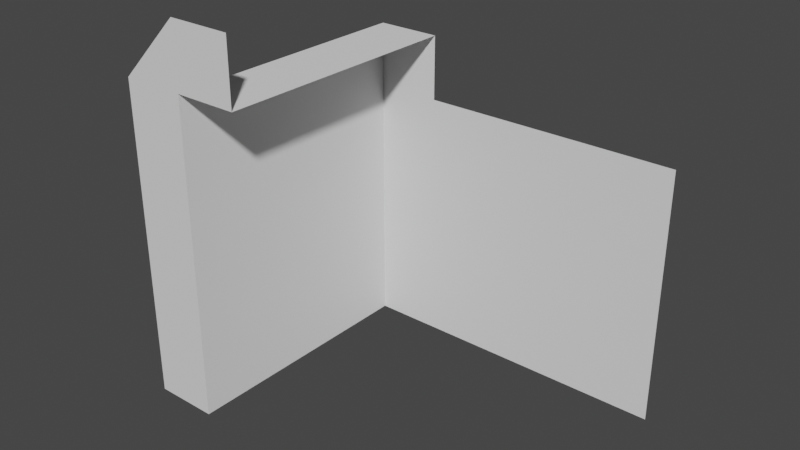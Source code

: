 # Source: nine_scale_template.blend  (saved by Blender 2.80.75; exported with 4.5.12 LTS)
import bpy
from mathutils import Matrix  # noqa: F401  (used for matrix-valued properties, if any)

bpy.ops.wm.read_factory_settings(use_empty=True)
scene = bpy.context.scene
scene.name = 'Scene'

# ---- world
world_world = bpy.data.worlds.new('World'); scene.world = world_world
world_world.use_nodes = True; world_world.node_tree.nodes.clear()
_N = world_world.node_tree.nodes; _L = world_world.node_tree.links
n0 = _N.new('ShaderNodeOutputWorld'); n0.name = 'World Output'; n0.location = (300, 300)
n1 = _N.new('ShaderNodeBackground'); n1.name = 'Background'; n1.location = (10, 300)
n1.inputs[0].default_value = (0.05088, 0.05088, 0.05088, 1.0)
_L.new(n1.outputs[0], n0.inputs[0])
n0.is_active_output = True
world_world.color = (0.05088, 0.05088, 0.05088)
world_world.use_sun_shadow = False
world_world.sun_shadow_jitter_overblur = 0.0

# ---- meshes
me_cube_004 = bpy.data.meshes.new('Cube.004')
me_cube_004.from_pydata([(-1.192e-07, 0.5, -0.5), (0.5, 0.5, -2.384e-07), (0.0, 0.5, -1.192e-07), (-1.192e-07, -0.5, -0.5), (0.5, -0.5, 0.0), (0.0, -0.5, 1.192e-07)], [], [(2, 0, 3, 5), (1, 2, 5, 4)])
_uv = me_cube_004.uv_layers.new(name='UVMap')
_uv.uv.foreach_set('vector', [0.625, 0.5, 0.625, 0.5, 0.625, 0.5, 0.625, 0.5, 0.625, 0.5, 0.625, 0.5, 0.625, 0.5, 0.625, 0.5])
me_cube_004.use_remesh_preserve_volume = False
me_cube_004.use_remesh_preserve_attributes = False
me_cube_004.use_mirror_vertex_groups = False
me_cube_004.update()
me_cube_005 = bpy.data.meshes.new('Cube.005')
me_cube_005.from_pydata([(1.0, -7.55e-08, -1.0), (1.0, 7.55e-08, 1.0), (-1.0, -7.55e-08, -1.0), (-1.0, 7.55e-08, 1.0)], [], [(3, 1, 0, 2)])
_uv = me_cube_005.uv_layers.new(name='UVMap')
_uv.uv.foreach_set('vector', [0.625, 0.5, 0.875, 0.5, 0.875, 0.75, 0.625, 0.75])
me_cube_005.use_remesh_preserve_volume = False
me_cube_005.use_remesh_preserve_attributes = False
me_cube_005.use_mirror_vertex_groups = False
me_cube_005.update()
me_cube_006 = bpy.data.meshes.new('Cube.006')
me_cube_006.from_pydata([(0.5, -7.55e-08, -1.0), (0.5, 7.55e-08, 1.0), (1.49e-07, 7.55e-08, 1.0), (-1.788e-07, -7.55e-08, -1.0), (1.49e-07, -0.5, 1.0), (-1.788e-07, -0.5, -1.0)], [], [(1, 0, 3, 2), (2, 3, 5, 4)])
_uv = me_cube_006.uv_layers.new(name='UVMap')
_uv.uv.foreach_set('vector', [0.625, 0.5, 0.625, 0.75, 0.625, 0.75, 0.625, 0.5, 0.625, 0.5, 0.625, 0.75, 0.625, 0.75, 0.625, 0.5])
me_cube_006.use_remesh_preserve_volume = False
me_cube_006.use_remesh_preserve_attributes = False
me_cube_006.use_mirror_vertex_groups = False
me_cube_006.update()
me_cube_007 = bpy.data.meshes.new('Cube.007')
me_cube_007.from_pydata([(0.5, -5.96e-08, -0.5), (-8.941e-08, -5.96e-08, -0.5), (0.5, -2.186e-08, 0.0), (0.0, 0.0, 0.0), (-8.941e-08, -0.5, -0.5), (0.5, -0.5, 5.96e-08), (0.0, -0.5, 1.192e-07)], [], [(0, 1, 3, 2), (3, 1, 4, 6), (2, 3, 6, 5)])
_uv = me_cube_007.uv_layers.new(name='UVMap')
_uv.uv.foreach_set('vector', [0.625, 0.5, 0.625, 0.5, 0.625, 0.5, 0.625, 0.5, 0.625, 0.5, 0.625, 0.5, 0.625, 0.5, 0.625, 0.5, 0.625, 0.5, 0.625, 0.5, 0.625, 0.5, 0.625, 0.5])
me_cube_007.use_remesh_preserve_volume = False
me_cube_007.use_remesh_preserve_attributes = False
me_cube_007.use_mirror_vertex_groups = False
me_cube_007.update()
me_cube_008 = bpy.data.meshes.new('Cube.008')
me_cube_008.from_pydata([(1.192e-07, 0.5, 1.0), (-1.192e-07, 0.5, -1.0), (1.192e-07, -0.5, 1.0), (-1.192e-07, -0.5, -1.0)], [], [(0, 1, 3, 2)])
_uv = me_cube_008.uv_layers.new(name='UVMap')
_uv.uv.foreach_set('vector', [0.625, 0.5, 0.625, 0.75, 0.625, 0.75, 0.625, 0.5])
me_cube_008.use_remesh_preserve_volume = False
me_cube_008.use_remesh_preserve_attributes = False
me_cube_008.use_mirror_vertex_groups = False
me_cube_008.update()
me_cube_009 = bpy.data.meshes.new('Cube.009')
me_cube_009.from_pydata([(-1.192e-07, 0.5, -0.5), (0.5, 0.5, -2.384e-07), (0.0, 0.5, -1.192e-07), (-1.192e-07, 0.0, -0.5), (0.5, 5.96e-08, -2.384e-07), (0.0, 0.0, -1.192e-07), (-0.5, 0.0, -0.5), (-0.5, 0.0, -1.192e-07), (0.5, 5.96e-08, 0.5), (0.0, 0.0, 0.5)], [], [(2, 0, 3, 5), (1, 2, 5, 4), (5, 3, 6, 7), (4, 5, 9, 8), (5, 7, 9)])
_uv = me_cube_009.uv_layers.new(name='UVMap')
_uv.uv.foreach_set('vector', [0.625, 0.5, 0.625, 0.5, 0.625, 0.5, 0.625, 0.5, 0.625, 0.5, 0.625, 0.5, 0.625, 0.5, 0.625, 0.5, 0.625, 0.5, 0.625, 0.5, 0.625, 0.5, 0.625, 0.5, 0.625, 0.5, 0.625, 0.5, 0.625, 0.5, 0.625, 0.5, 0.625, 0.5, 0.625, 0.5, 0.625, 0.5])
me_cube_009.use_remesh_preserve_volume = False
me_cube_009.use_remesh_preserve_attributes = False
me_cube_009.use_mirror_vertex_groups = False
me_cube_009.update()
me_cube_010 = bpy.data.meshes.new('Cube.010')
me_cube_010.from_pydata([(1.192e-07, 0.5, 1.0), (-1.192e-07, 0.5, -1.0), (1.192e-07, 5.96e-08, 1.0), (-1.192e-07, 0.0, -1.0), (-0.5, 5.96e-08, 1.0), (-0.5, 0.0, -1.0)], [], [(0, 1, 3, 2), (2, 3, 5, 4)])
_uv = me_cube_010.uv_layers.new(name='UVMap')
_uv.uv.foreach_set('vector', [0.625, 0.5, 0.625, 0.75, 0.625, 0.75, 0.625, 0.5, 0.625, 0.5, 0.625, 0.75, 0.625, 0.75, 0.625, 0.5])
me_cube_010.use_remesh_preserve_volume = False
me_cube_010.use_remesh_preserve_attributes = False
me_cube_010.use_mirror_vertex_groups = False
me_cube_010.update()

# ---- objects
ob_template_9s_middle_corner = bpy.data.objects.new('template_9S_middle_corner', me_cube_004)
ob_template_9s_top_center = bpy.data.objects.new('template_9S_top_center', me_cube_005)
ob_tempate_9s_top_side = bpy.data.objects.new('tempate_9S_top_side', me_cube_006)
ob_template_9s_top_corner = bpy.data.objects.new('template_9S_top_corner', me_cube_007)
ob_template_9s_middle_side = bpy.data.objects.new('template_9S_middle_side', me_cube_008)
ob_template_9s_bottom_corner = bpy.data.objects.new('template_9S_bottom_corner', me_cube_009)
ob_template_9s_bottom_side = bpy.data.objects.new('template_9S_bottom_side', me_cube_010)

# ---- transforms, parenting, visibility, modifiers, constraints
ob_template_9s_middle_corner.location = (-0.5, -0.5, 2.0)
ob_template_9s_middle_corner.lineart.crease_threshold = 0.0
ob_template_9s_top_center.location = (1.0, 0.5, 0.5)
ob_template_9s_top_center.lineart.crease_threshold = 0.0
ob_tempate_9s_top_side.location = (-0.5, 0.5, 0.5)
ob_tempate_9s_top_side.lineart.crease_threshold = 0.0
ob_template_9s_top_corner.location = (-0.5, 0.5, 2.0)
ob_template_9s_top_corner.lineart.crease_threshold = 0.0
ob_template_9s_middle_side.location = (-0.5, -0.5, 0.5)
ob_template_9s_middle_side.lineart.crease_threshold = 0.0
ob_template_9s_bottom_corner.location = (-0.5, -1.5, 2.0)
ob_template_9s_bottom_corner.lineart.crease_threshold = 0.0
ob_template_9s_bottom_side.location = (-0.5, -1.5, 0.5)
ob_template_9s_bottom_side.lineart.crease_threshold = 0.0

# ---- collection membership
scene.collection.objects.link(ob_template_9s_middle_corner)
scene.collection.objects.link(ob_template_9s_top_center)
scene.collection.objects.link(ob_tempate_9s_top_side)
scene.collection.objects.link(ob_template_9s_top_corner)
scene.collection.objects.link(ob_template_9s_middle_side)
scene.collection.objects.link(ob_template_9s_bottom_corner)
scene.collection.objects.link(ob_template_9s_bottom_side)

# ---- scene / render settings (as saved in the file)
scene.frame_start = 1; scene.frame_end = 250; scene.frame_set(1)
scene.render.engine = 'BLENDER_EEVEE_NEXT'
scene.cycles.use_denoising = False
scene.cycles.samples = 128
scene.cycles.sampling_pattern = 'TABULATED_SOBOL'
scene.cycles.use_adaptive_sampling = False
scene.cycles.use_light_tree = False
scene.view_settings.view_transform = 'Filmic'
bpy.context.view_layer.update()

# ---- added for rendering (the .blend has no active camera and no usable light): camera, sun
cam_auto = bpy.data.cameras.new('AutoCamera')
cam_auto.lens = 50.0
cam_auto.sensor_width = 36.0
cam_auto.clip_end = 1000.0
ob_auto_camera = bpy.data.objects.new('AutoCamera', cam_auto)
scene.collection.objects.link(ob_auto_camera)
ob_auto_camera.location = (4.83969, -5.70763, 4.47175)
ob_auto_camera.rotation_euler = (1.09748, -7.21219e-08, 0.694738)
scene.camera = ob_auto_camera
light_auto_sun = bpy.data.lights.new('AutoSun', 'SUN')
light_auto_sun.energy = 3.0
light_auto_sun.angle = 0.0523599
ob_auto_sun = bpy.data.objects.new('AutoSun', light_auto_sun)
scene.collection.objects.link(ob_auto_sun)
ob_auto_sun.rotation_euler = (0.872665, 0.174533, 0.523599)
bpy.context.view_layer.update()
